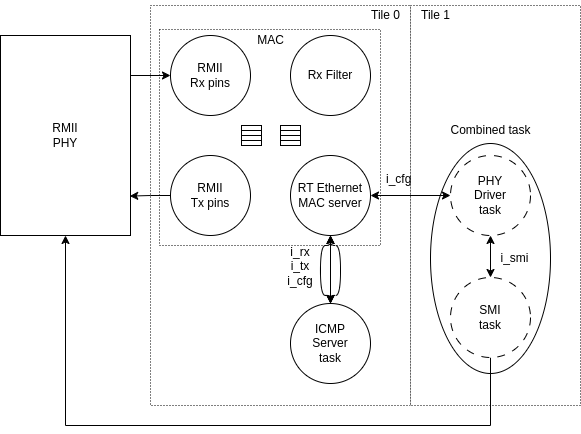

The diagram above was exported from draw.io. Its source (the exported page's mxGraphModel, read from the mxfile embedded in the PNG):
<mxGraphModel dx="1114" dy="1027" grid="1" gridSize="10" guides="1" tooltips="1" connect="1" arrows="1" fold="1" page="1" pageScale="1" pageWidth="827" pageHeight="1169" math="0" shadow="0">
  <root>
    <mxCell id="0" />
    <mxCell id="1" parent="0" />
    <mxCell id="dUyUJd9Xt0Y5It7EMwbQ-37" value="" style="rounded=0;whiteSpace=wrap;html=1;dashed=1;dashPattern=1 2;" vertex="1" parent="1">
      <mxGeometry x="180" y="170" width="260" height="400" as="geometry" />
    </mxCell>
    <mxCell id="dUyUJd9Xt0Y5It7EMwbQ-41" value="" style="rounded=0;whiteSpace=wrap;html=1;dashed=1;dashPattern=1 2;" vertex="1" parent="1">
      <mxGeometry x="189" y="194" width="221" height="216" as="geometry" />
    </mxCell>
    <mxCell id="dUyUJd9Xt0Y5It7EMwbQ-38" value="" style="rounded=0;whiteSpace=wrap;html=1;dashed=1;dashPattern=1 2;" vertex="1" parent="1">
      <mxGeometry x="440" y="170" width="170" height="400" as="geometry" />
    </mxCell>
    <mxCell id="dUyUJd9Xt0Y5It7EMwbQ-9" value="" style="ellipse;whiteSpace=wrap;html=1;" vertex="1" parent="1">
      <mxGeometry x="460" y="308" width="120" height="230" as="geometry" />
    </mxCell>
    <mxCell id="dUyUJd9Xt0Y5It7EMwbQ-1" value="RMII&lt;div&gt;Rx pins&lt;/div&gt;" style="ellipse;whiteSpace=wrap;html=1;aspect=fixed;" vertex="1" parent="1">
      <mxGeometry x="200" y="200" width="80" height="80" as="geometry" />
    </mxCell>
    <mxCell id="dUyUJd9Xt0Y5It7EMwbQ-2" value="RMII&lt;div&gt;Tx pins&lt;/div&gt;" style="ellipse;whiteSpace=wrap;html=1;aspect=fixed;" vertex="1" parent="1">
      <mxGeometry x="200" y="320" width="80" height="80" as="geometry" />
    </mxCell>
    <mxCell id="dUyUJd9Xt0Y5It7EMwbQ-3" value="Rx Filter" style="ellipse;whiteSpace=wrap;html=1;aspect=fixed;" vertex="1" parent="1">
      <mxGeometry x="320" y="200" width="80" height="80" as="geometry" />
    </mxCell>
    <mxCell id="dUyUJd9Xt0Y5It7EMwbQ-17" style="edgeStyle=orthogonalEdgeStyle;rounded=0;orthogonalLoop=1;jettySize=auto;html=1;exitX=1;exitY=0.5;exitDx=0;exitDy=0;entryX=0;entryY=0.5;entryDx=0;entryDy=0;startArrow=classic;startFill=1;" edge="1" parent="1" source="dUyUJd9Xt0Y5It7EMwbQ-4" target="dUyUJd9Xt0Y5It7EMwbQ-6">
      <mxGeometry relative="1" as="geometry" />
    </mxCell>
    <mxCell id="dUyUJd9Xt0Y5It7EMwbQ-4" value="RT Ethernet&lt;div&gt;MAC server&lt;/div&gt;" style="ellipse;whiteSpace=wrap;html=1;aspect=fixed;" vertex="1" parent="1">
      <mxGeometry x="320" y="320" width="80" height="80" as="geometry" />
    </mxCell>
    <mxCell id="dUyUJd9Xt0Y5It7EMwbQ-13" style="edgeStyle=orthogonalEdgeStyle;rounded=0;orthogonalLoop=1;jettySize=auto;html=1;exitX=0.5;exitY=0;exitDx=0;exitDy=0;entryX=0.5;entryY=1;entryDx=0;entryDy=0;startArrow=classic;startFill=1;" edge="1" parent="1" source="dUyUJd9Xt0Y5It7EMwbQ-5" target="dUyUJd9Xt0Y5It7EMwbQ-4">
      <mxGeometry relative="1" as="geometry" />
    </mxCell>
    <mxCell id="dUyUJd9Xt0Y5It7EMwbQ-15" style="edgeStyle=orthogonalEdgeStyle;rounded=0;orthogonalLoop=1;jettySize=auto;html=1;exitX=0.5;exitY=0;exitDx=0;exitDy=0;entryX=0.5;entryY=1;entryDx=0;entryDy=0;startArrow=classic;startFill=1;curved=1;" edge="1" parent="1" source="dUyUJd9Xt0Y5It7EMwbQ-5" target="dUyUJd9Xt0Y5It7EMwbQ-4">
      <mxGeometry relative="1" as="geometry">
        <Array as="points">
          <mxPoint x="360" y="460" />
          <mxPoint x="350" y="460" />
          <mxPoint x="350" y="410" />
          <mxPoint x="360" y="410" />
        </Array>
      </mxGeometry>
    </mxCell>
    <mxCell id="dUyUJd9Xt0Y5It7EMwbQ-16" style="edgeStyle=orthogonalEdgeStyle;rounded=0;orthogonalLoop=1;jettySize=auto;html=1;exitX=0.5;exitY=0;exitDx=0;exitDy=0;entryX=0.5;entryY=1;entryDx=0;entryDy=0;startArrow=classic;startFill=1;curved=1;" edge="1" parent="1" source="dUyUJd9Xt0Y5It7EMwbQ-5" target="dUyUJd9Xt0Y5It7EMwbQ-4">
      <mxGeometry relative="1" as="geometry">
        <Array as="points">
          <mxPoint x="360" y="460" />
          <mxPoint x="370" y="460" />
          <mxPoint x="370" y="410" />
          <mxPoint x="360" y="410" />
        </Array>
      </mxGeometry>
    </mxCell>
    <mxCell id="dUyUJd9Xt0Y5It7EMwbQ-5" value="ICMP&lt;div&gt;Server&lt;/div&gt;&lt;div&gt;task&lt;/div&gt;" style="ellipse;whiteSpace=wrap;html=1;aspect=fixed;" vertex="1" parent="1">
      <mxGeometry x="320" y="468" width="80" height="80" as="geometry" />
    </mxCell>
    <mxCell id="dUyUJd9Xt0Y5It7EMwbQ-18" style="edgeStyle=orthogonalEdgeStyle;rounded=0;orthogonalLoop=1;jettySize=auto;html=1;exitX=0.5;exitY=1;exitDx=0;exitDy=0;startArrow=classic;startFill=1;" edge="1" parent="1" source="dUyUJd9Xt0Y5It7EMwbQ-6" target="dUyUJd9Xt0Y5It7EMwbQ-7">
      <mxGeometry relative="1" as="geometry" />
    </mxCell>
    <mxCell id="dUyUJd9Xt0Y5It7EMwbQ-6" value="PHY&lt;div&gt;Driver&lt;/div&gt;&lt;div&gt;task&lt;/div&gt;" style="ellipse;whiteSpace=wrap;html=1;aspect=fixed;dashed=1;dashPattern=8 8;" vertex="1" parent="1">
      <mxGeometry x="480" y="320" width="80" height="80" as="geometry" />
    </mxCell>
    <mxCell id="dUyUJd9Xt0Y5It7EMwbQ-35" style="edgeStyle=orthogonalEdgeStyle;rounded=0;orthogonalLoop=1;jettySize=auto;html=1;exitX=0.5;exitY=1;exitDx=0;exitDy=0;entryX=0.5;entryY=1;entryDx=0;entryDy=0;" edge="1" parent="1" source="dUyUJd9Xt0Y5It7EMwbQ-7" target="dUyUJd9Xt0Y5It7EMwbQ-32">
      <mxGeometry relative="1" as="geometry">
        <Array as="points">
          <mxPoint x="520" y="590" />
          <mxPoint x="95" y="590" />
        </Array>
      </mxGeometry>
    </mxCell>
    <mxCell id="dUyUJd9Xt0Y5It7EMwbQ-7" value="SMI&lt;div&gt;task&lt;/div&gt;" style="ellipse;whiteSpace=wrap;html=1;aspect=fixed;dashed=1;dashPattern=8 8;" vertex="1" parent="1">
      <mxGeometry x="480" y="442" width="80" height="80" as="geometry" />
    </mxCell>
    <mxCell id="dUyUJd9Xt0Y5It7EMwbQ-19" value="i_smi" style="text;html=1;align=center;verticalAlign=middle;resizable=0;points=[];autosize=1;strokeColor=none;fillColor=none;" vertex="1" parent="1">
      <mxGeometry x="519" y="408" width="50" height="30" as="geometry" />
    </mxCell>
    <mxCell id="dUyUJd9Xt0Y5It7EMwbQ-20" value="i_cfg" style="text;whiteSpace=wrap;" vertex="1" parent="1">
      <mxGeometry x="414" y="330" width="60" height="40" as="geometry" />
    </mxCell>
    <mxCell id="dUyUJd9Xt0Y5It7EMwbQ-21" value="i_rx&#10;i_tx&#10;i_cfg&#10;" style="text;whiteSpace=wrap;align=center;" vertex="1" parent="1">
      <mxGeometry x="300" y="403" width="60" height="40" as="geometry" />
    </mxCell>
    <mxCell id="dUyUJd9Xt0Y5It7EMwbQ-26" value="" style="group" vertex="1" connectable="0" parent="1">
      <mxGeometry x="271" y="290" width="20" height="20" as="geometry" />
    </mxCell>
    <mxCell id="dUyUJd9Xt0Y5It7EMwbQ-22" value="" style="rounded=0;whiteSpace=wrap;html=1;" vertex="1" parent="dUyUJd9Xt0Y5It7EMwbQ-26">
      <mxGeometry width="20" height="5" as="geometry" />
    </mxCell>
    <mxCell id="dUyUJd9Xt0Y5It7EMwbQ-23" value="" style="rounded=0;whiteSpace=wrap;html=1;" vertex="1" parent="dUyUJd9Xt0Y5It7EMwbQ-26">
      <mxGeometry y="5" width="20" height="5" as="geometry" />
    </mxCell>
    <mxCell id="dUyUJd9Xt0Y5It7EMwbQ-24" value="" style="rounded=0;whiteSpace=wrap;html=1;" vertex="1" parent="dUyUJd9Xt0Y5It7EMwbQ-26">
      <mxGeometry y="10" width="20" height="5" as="geometry" />
    </mxCell>
    <mxCell id="dUyUJd9Xt0Y5It7EMwbQ-25" value="" style="rounded=0;whiteSpace=wrap;html=1;" vertex="1" parent="dUyUJd9Xt0Y5It7EMwbQ-26">
      <mxGeometry y="15" width="20" height="5" as="geometry" />
    </mxCell>
    <mxCell id="dUyUJd9Xt0Y5It7EMwbQ-27" value="" style="group" vertex="1" connectable="0" parent="1">
      <mxGeometry x="310" y="290" width="20" height="20" as="geometry" />
    </mxCell>
    <mxCell id="dUyUJd9Xt0Y5It7EMwbQ-28" value="" style="rounded=0;whiteSpace=wrap;html=1;" vertex="1" parent="dUyUJd9Xt0Y5It7EMwbQ-27">
      <mxGeometry width="20" height="5" as="geometry" />
    </mxCell>
    <mxCell id="dUyUJd9Xt0Y5It7EMwbQ-29" value="" style="rounded=0;whiteSpace=wrap;html=1;" vertex="1" parent="dUyUJd9Xt0Y5It7EMwbQ-27">
      <mxGeometry y="5" width="20" height="5" as="geometry" />
    </mxCell>
    <mxCell id="dUyUJd9Xt0Y5It7EMwbQ-30" value="" style="rounded=0;whiteSpace=wrap;html=1;" vertex="1" parent="dUyUJd9Xt0Y5It7EMwbQ-27">
      <mxGeometry y="10" width="20" height="5" as="geometry" />
    </mxCell>
    <mxCell id="dUyUJd9Xt0Y5It7EMwbQ-31" value="" style="rounded=0;whiteSpace=wrap;html=1;" vertex="1" parent="dUyUJd9Xt0Y5It7EMwbQ-27">
      <mxGeometry y="15" width="20" height="5" as="geometry" />
    </mxCell>
    <mxCell id="dUyUJd9Xt0Y5It7EMwbQ-33" style="edgeStyle=orthogonalEdgeStyle;rounded=0;orthogonalLoop=1;jettySize=auto;html=1;exitX=1;exitY=0.2;exitDx=0;exitDy=0;entryX=0;entryY=0.5;entryDx=0;entryDy=0;exitPerimeter=0;" edge="1" parent="1" source="dUyUJd9Xt0Y5It7EMwbQ-32" target="dUyUJd9Xt0Y5It7EMwbQ-1">
      <mxGeometry relative="1" as="geometry" />
    </mxCell>
    <mxCell id="dUyUJd9Xt0Y5It7EMwbQ-32" value="RMII&lt;div&gt;PHY&lt;/div&gt;" style="rounded=0;whiteSpace=wrap;html=1;" vertex="1" parent="1">
      <mxGeometry x="30" y="200" width="130" height="200" as="geometry" />
    </mxCell>
    <mxCell id="dUyUJd9Xt0Y5It7EMwbQ-34" style="edgeStyle=orthogonalEdgeStyle;rounded=0;orthogonalLoop=1;jettySize=auto;html=1;exitX=0;exitY=0.5;exitDx=0;exitDy=0;entryX=0.994;entryY=0.803;entryDx=0;entryDy=0;entryPerimeter=0;" edge="1" parent="1" source="dUyUJd9Xt0Y5It7EMwbQ-2" target="dUyUJd9Xt0Y5It7EMwbQ-32">
      <mxGeometry relative="1" as="geometry" />
    </mxCell>
    <mxCell id="dUyUJd9Xt0Y5It7EMwbQ-36" value="Combined task" style="text;html=1;align=center;verticalAlign=middle;resizable=0;points=[];autosize=1;strokeColor=none;fillColor=none;" vertex="1" parent="1">
      <mxGeometry x="470" y="280" width="100" height="30" as="geometry" />
    </mxCell>
    <mxCell id="dUyUJd9Xt0Y5It7EMwbQ-39" value="Tile 0" style="text;html=1;align=center;verticalAlign=middle;resizable=0;points=[];autosize=1;strokeColor=none;fillColor=none;" vertex="1" parent="1">
      <mxGeometry x="390" y="165" width="50" height="30" as="geometry" />
    </mxCell>
    <mxCell id="dUyUJd9Xt0Y5It7EMwbQ-40" value="Tile 1" style="text;html=1;align=center;verticalAlign=middle;resizable=0;points=[];autosize=1;strokeColor=none;fillColor=none;" vertex="1" parent="1">
      <mxGeometry x="440" y="165" width="50" height="30" as="geometry" />
    </mxCell>
    <mxCell id="dUyUJd9Xt0Y5It7EMwbQ-42" value="MAC" style="text;html=1;align=center;verticalAlign=middle;resizable=0;points=[];autosize=1;strokeColor=none;fillColor=none;" vertex="1" parent="1">
      <mxGeometry x="274.5" y="190" width="50" height="30" as="geometry" />
    </mxCell>
  </root>
</mxGraphModel>